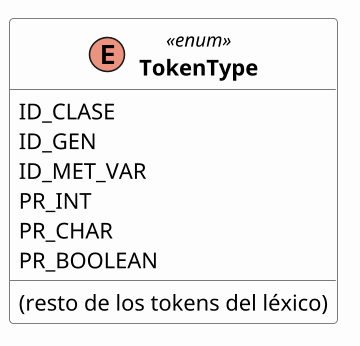

The diagram above was rendered by PlantUML. Its source (embedded in the PNG):
@startuml TokenType
!pragma layout smetana
skinparam classAttributeIconSize 0
skinparam linetype polyline
skinparam nodesep 110
skinparam ranksep 130
skinparam shadowing false
skinparam defaultFontName Arial
skinparam classFontStyle bold
skinparam ArrowThickness 1.2
skinparam ArrowFontSize 13
skinparam ArrowFontStyle bold
skinparam class {
  BackgroundColor #FDFDFD
  BorderColor #555555
  ArrowColor #333333
}
skinparam class<<interface>> {
  BackgroundColor #E8F1FB
}
skinparam class<<final>> {
  BackgroundColor #F4F4F4
}
skinparam package {
  BackgroundColor #FFFFFF
  BorderColor #999999
}
hide empty members
skinparam dpi 150

enum TokenType <<enum>> {
ID_CLASE
ID_GEN
ID_MET_VAR
PR_INT
PR_CHAR
PR_BOOLEAN
(resto de los tokens del léxico)
}
@enduml